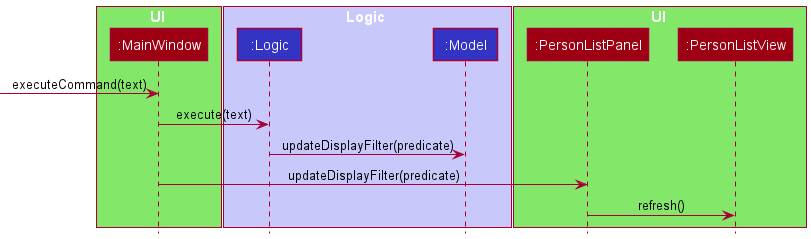

The diagram above was rendered by PlantUML. Its source (embedded in the PNG):
@startuml
!include style.puml

box UI UI_COLOR_T1
participant ":MainWindow" as MainWindow MODEL_COLOR
end box

box Logic LOGIC_COLOR_T1
participant ":Logic" as Logic LOGIC_COLOR
participant ":Model" as Model LOGIC_COLOR
end box

box UI UI_COLOR_T1
participant ":PersonListPanel" as PersonListPanel MODEL_COLOR
participant ":PersonListView" as PersonListView MODEL_COLOR
end box

[-> MainWindow : executeCommand(text)
'activate MainWindow

MainWindow -> Logic : execute(text)
'activate Logic

Logic -> Model : updateDisplayFilter(predicate)
'activate Model

'Model --> Logic
'deactivate Model

'Logic --> MainWindow
'deactivate Logic

MainWindow -> PersonListPanel : updateDisplayFilter(predicate)
'activate PersonListPanel

PersonListPanel -> PersonListView : refresh()
'activate PersonListView

'PersonListView --> PersonListPanel
'deactivate PersonListView

'PersonListPanel --> MainWindow
'deactivate PersonListPanel

'[<--MainWindow
'deactivate MainWindow
@enduml